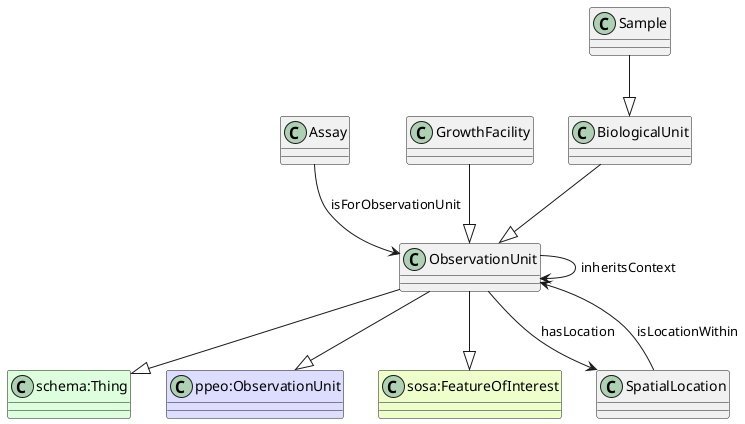

The diagram above was rendered by PlantUML. Its source (embedded in the PNG):
@startuml
class ObservationUnit  #line.bold
class "schema:Thing" #DDFFDD 
ObservationUnit --|> "schema:Thing"
class "ppeo:ObservationUnit" #DDDDFF 
ObservationUnit --|> "ppeo:ObservationUnit"
class "sosa:FeatureOfInterest" #EEFFCC 
ObservationUnit --|> "sosa:FeatureOfInterest"
class Assay 
Assay --> ObservationUnit : isForObservationUnit
class ObservationUnit 
ObservationUnit --> ObservationUnit : inheritsContext
class SpatialLocation 
ObservationUnit --> SpatialLocation : hasLocation
class SpatialLocation 
SpatialLocation --> ObservationUnit : isLocationWithin
class GrowthFacility 
GrowthFacility --|> ObservationUnit
class BiologicalUnit 
class Sample 
Sample --|> BiologicalUnit
BiologicalUnit --|> ObservationUnit
@enduml